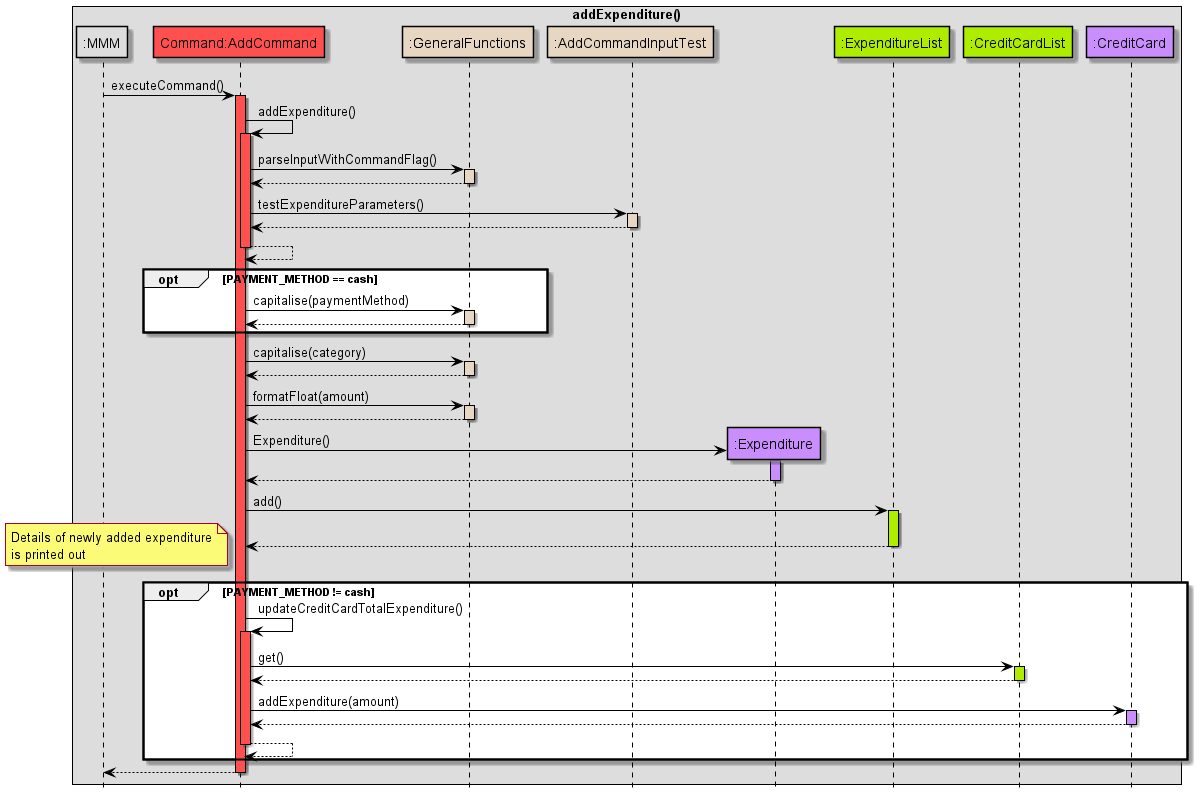

The diagram above was rendered by PlantUML. Its source (embedded in the PNG):
@startuml
!include Style.puml

skinparam sequence {
ArrowColor black
participantBorderColor black
LifelineBorderColor black
boxBorderColor black
}

box addExpenditure()
participant ":MMM" as MMM MMM_COLOUR
participant "Command:AddCommand" as AddCommand COMMANDS_COLOUR
participant ":GeneralFunctions" as GeneralFunctions HELPER_COLOUR
participant ":AddCommandInputTest" as AddCommandInputTest HELPER_COLOUR
participant ":Expenditure" as Expenditure USERFINANCIAL_COLOUR
participant ":ExpenditureList" as ExpenditureList DATA_COLOUR
participant ":CreditCardList" as CreditCardList DATA_COLOUR
participant ":CreditCard" as CreditCard USERFINANCIAL_COLOUR
end box
hide footbox

MMM -> AddCommand: executeCommand()
activate AddCommand COMMANDS_COLOUR

AddCommand -> AddCommand: addExpenditure()
activate AddCommand COMMANDS_COLOUR

AddCommand -> GeneralFunctions: parseInputWithCommandFlag()
activate GeneralFunctions HELPER_COLOUR
GeneralFunctions --> AddCommand
deactivate GeneralFunctions


AddCommand -> AddCommandInputTest: testExpenditureParameters()
activate AddCommandInputTest HELPER_COLOUR

AddCommandInputTest --> AddCommand
deactivate AddCommandInputTest
AddCommand --> AddCommand
deactivate AddCommand COMMANDS_COLOUR

opt PAYMENT_METHOD == cash
AddCommand -> GeneralFunctions: capitalise(paymentMethod)
activate GeneralFunctions HELPER_COLOUR
GeneralFunctions --> AddCommand
deactivate GeneralFunctions
end
AddCommand -> GeneralFunctions: capitalise(category)
activate GeneralFunctions HELPER_COLOUR
GeneralFunctions --> AddCommand
deactivate GeneralFunctions

AddCommand -> GeneralFunctions: formatFloat(amount)
activate GeneralFunctions HELPER_COLOUR
GeneralFunctions --> AddCommand
deactivate GeneralFunctions

create Expenditure
AddCommand -> Expenditure: Expenditure()
activate Expenditure USERFINANCIAL_COLOUR
Expenditure --> AddCommand
deactivate Expenditure

AddCommand -> ExpenditureList: add()
activate ExpenditureList DATA_COLOUR
ExpenditureList --> AddCommand
deactivate ExpenditureList

note left
Details of newly added expenditure
is printed out
end note

opt PAYMENT_METHOD != cash

AddCommand -> AddCommand: updateCreditCardTotalExpenditure()
activate AddCommand COMMANDS_COLOUR
AddCommand -> CreditCardList: get()
activate CreditCardList DATA_COLOUR
CreditCardList --> AddCommand
deactivate CreditCardList

AddCommand -> CreditCard: addExpenditure(amount)
activate CreditCard USERFINANCIAL_COLOUR
CreditCard --> AddCommand
deactivate CreditCard

AddCommand --> AddCommand
deactivate AddCommand

end

AddCommand --> MMM
deactivate AddCommand
@enduml